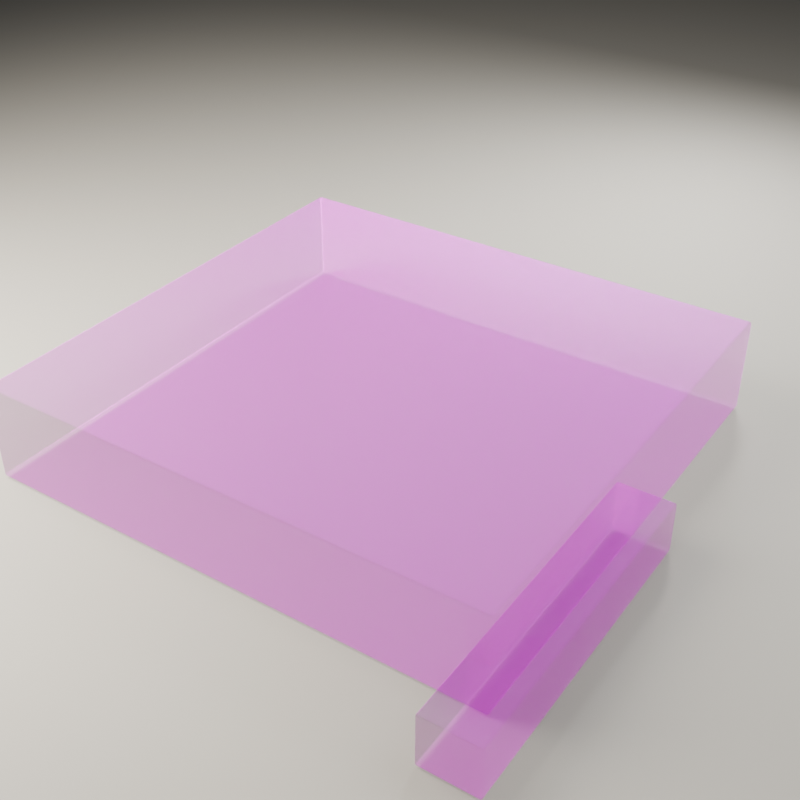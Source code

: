 # Source: CYBR_Cycles_Details.blend  (saved by Blender 4.5.90; exported with 4.5.12 LTS)
import bpy
from mathutils import Matrix  # noqa: F401  (used for matrix-valued properties, if any)

bpy.ops.wm.read_factory_settings(use_empty=True)
scene = bpy.context.scene
scene.name = 'CYCLES / Detail / Calacatta Oro / Honed Quarry Slab'

# ---- images (referenced by path relative to the original .blend; pixels are not part of the script)
import os
ASSET_DIR = os.environ.get("B2B_ASSET_DIR", "")  # directory of the original .blend (textures are referenced by path, not embedded)
HERE = os.path.dirname(os.path.abspath(__file__))  # packed textures are extracted next to this script under _unpacked/

def load_image(name, relpath, width, height, colorspace="sRGB"):
    """Load a texture the original file referenced (path relative to the .blend, or extracted next to this script)."""
    p = next((c for c in (os.path.join(HERE, relpath), os.path.join(ASSET_DIR, relpath)) if relpath and os.path.exists(c)), "")
    if p:
        img = bpy.data.images.load(p, check_existing=True)
        img.name = name
    else:  # same state as the original file: an image datablock whose file is absent (Cycles renders it pink)
        img = bpy.data.images.new(name, width, height)
        img.source = "FILE"
        img.filepath = "//" + (relpath or name)
    img.colorspace_settings.name = colorspace
    return img
img_basecolor_png = load_image('BaseColor.png', 'BaseColor.png', 1024, 1024, 'sRGB')
img_roughness_png = load_image('Roughness.png', 'Roughness.png', 1024, 1024, 'Non-Color')
img_metallic_png = load_image('Metallic.png', 'Metallic.png', 1024, 1024, 'Non-Color')
img_normal_opengl_png = load_image('Normal_OpenGL.png', 'Normal_OpenGL.png', 1024, 1024, 'Non-Color')
img_height_png = load_image('Height.png', 'Height.png', 1024, 1024, 'Non-Color')
img_ao_png = load_image('AO.png', 'AO.png', 1024, 1024, 'Non-Color')
img_wearmask_png = load_image('WearMask.png', 'WearMask.png', 1024, 1024, 'Non-Color')
img_height_macro_png = load_image('Height_Macro.png', 'Height_Macro.png', 1024, 1024, 'Non-Color')
img_normal_micro_opengl_png = load_image('Normal_Micro_OpenGL.png', 'Normal_Micro_OpenGL.png', 1024, 1024, 'Non-Color')
img_opacity_png = load_image('Opacity.png', 'Opacity.png', 1024, 1024, 'Non-Color')

# ---- materials (node trees are filled in below, after node groups)
mat_study___neutral_warm_paper = bpy.data.materials.new('Study / neutral warm paper')
mat_cybr___calacatta_oro___honed_quarry_slab = bpy.data.materials.new('CYBR · Calacatta Oro / Honed Quarry Slab')
mat_cybr___calacatta_oro___honed_quarry_slab.diffuse_color = (0.3, 0.3, 0.3, 1.0)

# ---- node groups
ng_cybr___calacatta_oro___honed_quarry_slab = bpy.data.node_groups.new('CYBR / Calacatta Oro / Honed Quarry Slab', 'ShaderNodeTree')
_s = ng_cybr___calacatta_oro___honed_quarry_slab.interface.new_socket(name='Surface', in_out='OUTPUT', socket_type='NodeSocketShader')
_s = ng_cybr___calacatta_oro___honed_quarry_slab.interface.new_socket(name='Height', in_out='OUTPUT', socket_type='NodeSocketFloat')
_s = ng_cybr___calacatta_oro___honed_quarry_slab.interface.new_socket(name='Base Color', in_out='OUTPUT', socket_type='NodeSocketColor')
_s = ng_cybr___calacatta_oro___honed_quarry_slab.interface.new_socket(name='Macro Height', in_out='OUTPUT', socket_type='NodeSocketFloat')
_s = ng_cybr___calacatta_oro___honed_quarry_slab.interface.new_socket(name='Wear Mask', in_out='OUTPUT', socket_type='NodeSocketFloat')
_s = ng_cybr___calacatta_oro___honed_quarry_slab.interface.new_socket(name='Tint', in_out='INPUT', socket_type='NodeSocketColor')
_s.default_value = (1.0, 1.0, 1.0, 1.0)
_s = ng_cybr___calacatta_oro___honed_quarry_slab.interface.new_socket(name='Roughness Offset', in_out='INPUT', socket_type='NodeSocketFloat')
_s.min_value = -1.0
_s.max_value = 1.0
_s = ng_cybr___calacatta_oro___honed_quarry_slab.interface.new_socket(name='Normal Strength', in_out='INPUT', socket_type='NodeSocketFloat')
_s.default_value = 1.0
_s.min_value = 0.0
_s.max_value = 2.0
_s = ng_cybr___calacatta_oro___honed_quarry_slab.interface.new_socket(name='UV Scale', in_out='INPUT', socket_type='NodeSocketVector')
_s.default_value = (1.0, 1.0, 1.0)
_s.min_value = 0.001
_s.max_value = 1000.0
_s = ng_cybr___calacatta_oro___honed_quarry_slab.interface.new_socket(name='Displacement Mode', in_out='INPUT', socket_type='NodeSocketBool')
_s = ng_cybr___calacatta_oro___honed_quarry_slab.interface.new_socket(name='Wear Tint', in_out='INPUT', socket_type='NodeSocketColor')
_s.default_value = (1.0, 1.0, 1.0, 1.0)
_N = ng_cybr___calacatta_oro___honed_quarry_slab.nodes; _L = ng_cybr___calacatta_oro___honed_quarry_slab.links
n0 = _N.new('NodeGroupInput'); n0.name = 'Group Input'; n0.location = (-1100, 550)
n1 = _N.new('NodeGroupOutput'); n1.name = 'Group Output'; n1.location = (720, 300)
n2 = _N.new('ShaderNodeTexCoord'); n2.name = 'Texture Coordinate'; n2.location = (-1100, 100)
n2.label = 'Use UV unwrap; one UV tile = 2.8 m'
n3 = _N.new('ShaderNodeVectorMath'); n3.name = 'Vector Math'; n3.location = (-900, 100)
n3.operation = 'MULTIPLY'
n4 = _N.new('ShaderNodeTexImage'); n4.name = 'Image Texture'; n4.location = (-640, 610)
n4.label = 'BaseColor'
n4.image = img_basecolor_png
n5 = _N.new('ShaderNodeTexImage'); n5.name = 'Image Texture.001'; n5.location = (-640, 350)
n5.label = 'Roughness'
n5.image = img_roughness_png
n6 = _N.new('ShaderNodeTexImage'); n6.name = 'Image Texture.002'; n6.location = (-640, 90)
n6.label = 'Metallic'
n6.image = img_metallic_png
n7 = _N.new('ShaderNodeTexImage'); n7.name = 'Image Texture.003'; n7.location = (-640, -170)
n7.label = 'Normal_OpenGL'
n7.image = img_normal_opengl_png
n8 = _N.new('ShaderNodeTexImage'); n8.name = 'Image Texture.004'; n8.location = (-640, -430)
n8.label = 'Height · linear 16-bit · optional true displacement'
n8.image = img_height_png
n9 = _N.new('ShaderNodeTexImage'); n9.name = 'Image Texture.005'; n9.location = (-640, -690)
n9.label = 'AO · cavity export · intentionally not baked into color'
n9.image = img_ao_png
n10 = _N.new('ShaderNodeTexImage'); n10.name = 'Image Texture.006'; n10.location = (-640, -950)
n10.label = 'WearMask'
n10.image = img_wearmask_png
n11 = _N.new('ShaderNodeTexImage'); n11.name = 'Image Texture.007'; n11.location = (-640, -1210)
n11.label = 'Height_Macro'
n11.image = img_height_macro_png
n12 = _N.new('ShaderNodeTexImage'); n12.name = 'Image Texture.008'; n12.location = (-640, -1470)
n12.label = 'Normal_Micro_OpenGL'
n12.image = img_normal_micro_opengl_png
n13 = _N.new('ShaderNodeTexImage'); n13.name = 'Image Texture.009'; n13.location = (-640, -1730)
n13.label = 'Opacity'
n13.image = img_opacity_png
n14 = _N.new('ShaderNodeMixRGB'); n14.name = 'Mix (Legacy)'; n14.location = (-280, 550)
n14.label = 'Base color tint'
n14.blend_type = 'MULTIPLY'
n14.inputs[0].default_value = 1.0
n15 = _N.new('ShaderNodeMixRGB'); n15.name = 'Mix (Legacy).001'; n15.location = (-280, 780)
n15.label = 'Tint only the worn surface features'
n15.inputs[1].default_value = (1.0, 1.0, 1.0, 1.0)
n16 = _N.new('ShaderNodeMixRGB'); n16.name = 'Mix (Legacy).002'; n16.location = (-40, 740)
n16.blend_type = 'MULTIPLY'
n16.inputs[0].default_value = 1.0
n17 = _N.new('ShaderNodeMath'); n17.name = 'Math'; n17.location = (-250, 320)
n17.label = 'Calibrated roughness + offset'
n17.use_clamp = True
n18 = _N.new('ShaderNodeNormalMap'); n18.name = 'Normal Map'; n18.location = (-260, -140)
n18.label = 'OpenGL / tangent space / calibrated relief'
n19 = _N.new('ShaderNodeMixRGB'); n19.name = 'Mix (Legacy).003'; n19.location = (-460, -180)
n19.label = 'Full normal / residual normal when geometry is displaced'
n20 = _N.new('ShaderNodeBsdfPrincipled'); n20.name = 'Principled BSDF'; n20.location = (100, 500)
n20.inputs[3].default_value = 1.52
n20.inputs[19].default_value = 0.015
n20.inputs[20].default_value = 0.38
n20.inputs[21].default_value = 1.52
n21 = _N.new('ShaderNodeTangent'); n21.name = 'Tangent'; n21.location = (-250, -380)
n21.direction_type = 'UV_MAP'
_L.new(n2.outputs[2], n3.inputs[0])
_L.new(n0.outputs[3], n3.inputs[1])
_L.new(n3.outputs[0], n4.inputs[0])
_L.new(n3.outputs[0], n5.inputs[0])
_L.new(n3.outputs[0], n6.inputs[0])
_L.new(n3.outputs[0], n7.inputs[0])
_L.new(n3.outputs[0], n8.inputs[0])
_L.new(n3.outputs[0], n9.inputs[0])
_L.new(n3.outputs[0], n10.inputs[0])
_L.new(n3.outputs[0], n11.inputs[0])
_L.new(n3.outputs[0], n12.inputs[0])
_L.new(n3.outputs[0], n13.inputs[0])
_L.new(n4.outputs[0], n14.inputs[1])
_L.new(n0.outputs[0], n14.inputs[2])
_L.new(n10.outputs[0], n15.inputs[0])
_L.new(n0.outputs[5], n15.inputs[2])
_L.new(n14.outputs[0], n16.inputs[1])
_L.new(n15.outputs[0], n16.inputs[2])
_L.new(n5.outputs[0], n17.inputs[0])
_L.new(n0.outputs[1], n17.inputs[1])
_L.new(n0.outputs[4], n19.inputs[0])
_L.new(n7.outputs[0], n19.inputs[1])
_L.new(n12.outputs[0], n19.inputs[2])
_L.new(n19.outputs[0], n18.inputs[1])
_L.new(n0.outputs[2], n18.inputs[0])
_L.new(n21.outputs[0], n20.inputs[17])
_L.new(n16.outputs[0], n20.inputs[0])
_L.new(n17.outputs[0], n20.inputs[2])
_L.new(n6.outputs[0], n20.inputs[1])
_L.new(n13.outputs[0], n20.inputs[4])
_L.new(n18.outputs[0], n20.inputs[5])
_L.new(n18.outputs[0], n20.inputs[23])
_L.new(n20.outputs[0], n1.inputs[0])
_L.new(n16.outputs[0], n1.inputs[2])
_L.new(n8.outputs[0], n1.inputs[1])
_L.new(n11.outputs[0], n1.inputs[3])
_L.new(n10.outputs[0], n1.inputs[4])
n1.is_active_output = True

# ---- material node trees
mat_study___neutral_warm_paper.use_nodes = True; mat_study___neutral_warm_paper.node_tree.nodes.clear()
_N = mat_study___neutral_warm_paper.node_tree.nodes; _L = mat_study___neutral_warm_paper.node_tree.links
n0 = _N.new('ShaderNodeBsdfPrincipled'); n0.name = 'Principled BSDF'; n0.location = (-200, 100)
n0.inputs[0].default_value = (0.19, 0.18, 0.16, 1.0)
n0.inputs[2].default_value = 0.86
n1 = _N.new('ShaderNodeOutputMaterial'); n1.name = 'Material Output'; n1.location = (200, 100)
_L.new(n0.outputs[0], n1.inputs[0])
n1.is_active_output = True
mat_cybr___calacatta_oro___honed_quarry_slab.use_nodes = True; mat_cybr___calacatta_oro___honed_quarry_slab.node_tree.nodes.clear()
_N = mat_cybr___calacatta_oro___honed_quarry_slab.node_tree.nodes; _L = mat_cybr___calacatta_oro___honed_quarry_slab.node_tree.links
n0 = _N.new('ShaderNodeGroup'); n0.name = 'Group'; n0.location = (-340, 180)
n0.label = 'Calacatta Oro / Honed Quarry Slab / 2.8 m tile'
n0.width = 320
n0.node_tree = ng_cybr___calacatta_oro___honed_quarry_slab
n0.inputs[0].default_value = (1.0, 1.0, 1.0, 1.0)
n0.inputs[1].default_value = 0.0
n0.inputs[2].default_value = 1.0
n0.inputs[3].default_value = (1.0, 1.0, 1.0)
n0.inputs[4].default_value = False
n0.inputs[5].default_value = (1.0, 1.0, 1.0, 1.0)
n1 = _N.new('ShaderNodeOutputMaterial'); n1.name = 'Material Output'; n1.location = (160, 180)
n2 = _N.new('ShaderNodeOutputAOV'); n2.name = 'CYBR_Albedo'; n2.location = (160, -380)
n2.label = 'Optional first-hit base color AOV'
n2.aov_name = 'CYBR_Albedo'
n3 = _N.new('ShaderNodeDisplacement'); n3.name = 'Displacement'; n3.location = (-80, -150)
n3.label = 'Optional macro displacement: enable Displacement Mode and subdi'
n3.inputs[2].default_value = 0.00012
_L.new(n0.outputs[0], n1.inputs[0])
_L.new(n0.outputs[2], n2.inputs[0])
_L.new(n0.outputs[3], n3.inputs[0])
n1.is_active_output = True

# ---- world
world_cycles___detail___calacatta_oro___honed_quarry_slab___environme = bpy.data.worlds.new('CYCLES / Detail / Calacatta Oro / Honed Quarry Slab / environme'); scene.world = world_cycles___detail___calacatta_oro___honed_quarry_slab___environme
world_cycles___detail___calacatta_oro___honed_quarry_slab___environme.use_nodes = True; world_cycles___detail___calacatta_oro___honed_quarry_slab___environme.node_tree.nodes.clear()
_N = world_cycles___detail___calacatta_oro___honed_quarry_slab___environme.node_tree.nodes; _L = world_cycles___detail___calacatta_oro___honed_quarry_slab___environme.node_tree.links
n0 = _N.new('ShaderNodeBackground'); n0.name = 'Background'; n0.location = (-200, 100)
n0.inputs[0].default_value = (0.84, 0.88, 0.94, 1.0)
n0.inputs[1].default_value = 0.1
n1 = _N.new('ShaderNodeOutputWorld'); n1.name = 'World Output'; n1.location = (200, 100)
_L.new(n0.outputs[0], n1.inputs[0])
n1.is_active_output = True

# ---- cameras
cam_cycles___detail___calacatta_oro___honed_quarry_slab___camera = bpy.data.cameras.new('CYCLES / Detail / Calacatta Oro / Honed Quarry Slab / camera')
cam_cycles___detail___calacatta_oro___honed_quarry_slab___camera.clip_start = 0.001
cam_cycles___detail___calacatta_oro___honed_quarry_slab___camera.clip_end = 100.0
cam_cycles___detail___calacatta_oro___honed_quarry_slab___camera.lens = 55.0
cam_cycles___detail___calacatta_oro___honed_quarry_slab___camera.ortho_scale = 0.8

# ---- lights
light_study___grazing_daylight = bpy.data.lights.new('Study / grazing daylight', 'AREA')
light_study___grazing_daylight.color = (1.0, 0.96, 0.89)
light_study___grazing_daylight.energy = 14.9
light_study___grazing_daylight.shape = 'RECTANGLE'
light_study___grazing_daylight.size = 0.288
light_study___grazing_daylight.size_y = 0.504
light_study___cool_fill = bpy.data.lights.new('Study / cool fill', 'AREA')
light_study___cool_fill.color = (0.85, 0.92, 1.0)
light_study___cool_fill.energy = 3.888
light_study___cool_fill.shape = 'DISK'
light_study___cool_fill.size = 0.468
light_study___reflection_strip = bpy.data.lights.new('Study / reflection strip', 'AREA')
light_study___reflection_strip.energy = 4.925
light_study___reflection_strip.shape = 'RECTANGLE'
light_study___reflection_strip.size = 0.0504
light_study___reflection_strip.size_y = 0.396

# ---- meshes
me_study___seamless_ground = bpy.data.meshes.new('Study / seamless ground')
me_study___seamless_ground.from_pydata([(-2.16, -2.16, -0.01), (2.16, -2.16, -0.01), (2.16, 2.16, -0.01), (-2.16, 2.16, -0.01), (-2.16, -2.16, 0.01), (2.16, -2.16, 0.01), (2.16, 2.16, 0.01), (-2.16, 2.16, 0.01)], [], [(3, 2, 1, 0), (4, 5, 6, 7), (0, 1, 5, 4), (1, 2, 6, 5), (2, 3, 7, 6), (3, 0, 4, 7)])
_uv = me_study___seamless_ground.uv_layers.new(name='UVMap')
_uv.uv.foreach_set('vector', [0.0, 0.0, 1.0, 0.0, 1.0, 1.0, 0.0, 1.0, 0.0, 0.0, 1.0, 0.0, 1.0, 1.0, 0.0, 1.0, 0.0, 0.0, 1.0, 0.0, 1.0, 1.0, 0.0, 1.0, 0.0, 0.0, 1.0, 0.0, 1.0, 1.0, 0.0, 1.0, 0.0, 0.0, 1.0, 0.0, 1.0, 1.0, 0.0, 1.0, 0.0, 0.0, 1.0, 0.0, 1.0, 1.0, 0.0, 1.0])
me_study___seamless_ground.materials.append(mat_study___neutral_warm_paper)
me_study___seamless_ground.update()
me_stone___honed_top_and_eased_fabricated_edge = bpy.data.meshes.new('Stone / honed top and eased fabricated edge')
me_stone___honed_top_and_eased_fabricated_edge.from_pydata([(-0.1325, -0.125, -0.025), (0.1325, -0.125, -0.025), (0.1325, 0.125, -0.025), (-0.1325, 0.125, -0.025), (-0.1325, -0.125, 0.025), (0.1325, -0.125, 0.025), (0.1325, 0.125, 0.025), (-0.1325, 0.125, 0.025)], [], [(3, 2, 1, 0), (4, 5, 6, 7), (0, 1, 5, 4), (1, 2, 6, 5), (2, 3, 7, 6), (3, 0, 4, 7)])
_uv = me_stone___honed_top_and_eased_fabricated_edge.uv_layers.new(name='UVMap')
_uv.uv.foreach_set('vector', [0.5427, 0.5446, 0.6373, 0.5446, 0.6373, 0.4554, 0.5427, 0.4554, 0.5427, 0.4554, 0.6373, 0.4554, 0.6373, 0.5446, 0.5427, 0.5446, 0.5427, 0.4911, 0.6373, 0.4911, 0.6373, 0.5089, 0.5427, 0.5089, 0.5454, 0.4911, 0.6346, 0.4911, 0.6346, 0.5089, 0.5454, 0.5089, 0.6373, 0.4911, 0.5427, 0.4911, 0.5427, 0.5089, 0.6373, 0.5089, 0.6346, 0.4911, 0.5454, 0.4911, 0.5454, 0.5089, 0.6346, 0.5089])
me_stone___honed_top_and_eased_fabricated_edge.materials.append(mat_cybr___calacatta_oro___honed_quarry_slab)
me_stone___honed_top_and_eased_fabricated_edge.update()
me_stone___companion_seam_specimen = bpy.data.meshes.new('Stone / companion seam specimen')
me_stone___companion_seam_specimen.from_pydata([(-0.014, -0.08, -0.013), (0.014, -0.08, -0.013), (0.014, 0.08, -0.013), (-0.014, 0.08, -0.013), (-0.014, -0.08, 0.013), (0.014, -0.08, 0.013), (0.014, 0.08, 0.013), (-0.014, 0.08, 0.013)], [], [(3, 2, 1, 0), (4, 5, 6, 7), (0, 1, 5, 4), (1, 2, 6, 5), (2, 3, 7, 6), (3, 0, 4, 7)])
_uv = me_stone___companion_seam_specimen.uv_layers.new(name='UVMap')
_uv.uv.foreach_set('vector', [0.495, 0.5286, 0.505, 0.5286, 0.505, 0.4714, 0.495, 0.4714, 0.495, 0.4714, 0.505, 0.4714, 0.505, 0.5286, 0.495, 0.5286, 0.495, 0.4954, 0.505, 0.4954, 0.505, 0.5046, 0.495, 0.5046, 0.4714, 0.4954, 0.5286, 0.4954, 0.5286, 0.5046, 0.4714, 0.5046, 0.505, 0.4954, 0.495, 0.4954, 0.495, 0.5046, 0.505, 0.5046, 0.5286, 0.4954, 0.4714, 0.4954, 0.4714, 0.5046, 0.5286, 0.5046])
me_stone___companion_seam_specimen.materials.append(mat_cybr___calacatta_oro___honed_quarry_slab)
me_stone___companion_seam_specimen.update()

# ---- objects
ob_cycles___detail___calacatta_oro___honed_quarry_slab___camera = bpy.data.objects.new('CYCLES / Detail / Calacatta Oro / Honed Quarry Slab / camera', cam_cycles___detail___calacatta_oro___honed_quarry_slab___camera)
ob_study___seamless_ground = bpy.data.objects.new('Study / seamless ground', me_study___seamless_ground)
ob_stone___honed_top_and_eased_fabricated_edge = bpy.data.objects.new('Stone / honed top and eased fabricated edge', me_stone___honed_top_and_eased_fabricated_edge)
ob_stone___companion_seam_specimen = bpy.data.objects.new('Stone / companion seam specimen', me_stone___companion_seam_specimen)
ob_study___grazing_daylight = bpy.data.objects.new('Study / grazing daylight', light_study___grazing_daylight)
ob_study___cool_fill = bpy.data.objects.new('Study / cool fill', light_study___cool_fill)
ob_study___reflection_strip = bpy.data.objects.new('Study / reflection strip', light_study___reflection_strip)

# ---- transforms, parenting, visibility, modifiers, constraints
ob_cycles___detail___calacatta_oro___honed_quarry_slab___camera.location = (0.2628, -0.3888, 0.3492)
ob_cycles___detail___calacatta_oro___honed_quarry_slab___camera.rotation_euler = (0.9849, -6.922e-09, 0.5944)
ob_study___seamless_ground.location = (0.0, 0.0, -0.011)
_m = ob_study___seamless_ground.modifiers.new('Soft machined edges', 'BEVEL')
_m.width = 0.002
_m.width_pct = 0.002
_m.segments = 5
_m = ob_study___seamless_ground.modifiers.new('Weighted face normals', 'WEIGHTED_NORMAL')
_m.keep_sharp = True
ob_stone___honed_top_and_eased_fabricated_edge.location = (-0.018, 0.014, 0.025)
_m = ob_stone___honed_top_and_eased_fabricated_edge.modifiers.new('Soft machined edges', 'BEVEL')
_m.width = 0.0012
_m.width_pct = 0.0012
_m.segments = 5
_m = ob_stone___honed_top_and_eased_fabricated_edge.modifiers.new('Weighted face normals', 'WEIGHTED_NORMAL')
_m.keep_sharp = True
ob_stone___companion_seam_specimen.location = (0.118, -0.065, 0.013)
_m = ob_stone___companion_seam_specimen.modifiers.new('Soft machined edges', 'BEVEL')
_m.width = 0.0008
_m.width_pct = 0.0008
_m.segments = 5
_m = ob_stone___companion_seam_specimen.modifiers.new('Weighted face normals', 'WEIGHTED_NORMAL')
_m.keep_sharp = True
ob_study___grazing_daylight.location = (-0.324, -0.198, 0.324)
ob_study___grazing_daylight.rotation_euler = (0.8957, -3.913e-08, -1.022)
ob_study___cool_fill.location = (0.36, 0.12, 0.504)
ob_study___cool_fill.rotation_euler = (0.6649, 9.176e-08, 1.893)
ob_study___reflection_strip.location = (0.0, 0.36, 0.324)
ob_study___reflection_strip.rotation_euler = (0.8695, 6.679e-08, 3.142)

# ---- collection membership
scene.collection.objects.link(ob_cycles___detail___calacatta_oro___honed_quarry_slab___camera)
scene.collection.objects.link(ob_study___seamless_ground)
scene.collection.objects.link(ob_stone___honed_top_and_eased_fabricated_edge)
scene.collection.objects.link(ob_stone___companion_seam_specimen)
scene.collection.objects.link(ob_study___grazing_daylight)
scene.collection.objects.link(ob_study___cool_fill)
scene.collection.objects.link(ob_study___reflection_strip)

# ---- scene / render settings (as saved in the file)
scene.camera = ob_cycles___detail___calacatta_oro___honed_quarry_slab___camera
scene.frame_start = 1; scene.frame_end = 250; scene.frame_set(1)
scene.render.engine = 'CYCLES'
scene.render.image_settings.color_mode = 'RGB'
scene.render.image_settings.color_depth = '16'
scene.render.image_settings.exr_codec = 'NONE'
scene.render.resolution_x = 1024
scene.render.resolution_y = 1024
scene.render.simplify_subdivision_render = 0
scene.render.simplify_child_particles_render = 0.0
scene.cycles.use_denoising = False
scene.cycles.samples = 768
scene.cycles.adaptive_threshold = 0.005
scene.cycles.adaptive_min_samples = 128
scene.cycles.caustics_reflective = False
scene.cycles.caustics_refractive = False
scene.cycles.max_bounces = 8
scene.cycles.transmission_bounces = 6
scene.cycles.seed = 20261004
scene.cycles.sample_clamp_indirect = 4.0
scene.eevee.taa_render_samples = 768
scene.eevee.use_volume_custom_range = False
scene.eevee.use_fast_gi = False
scene.eevee.use_shadows = False
scene.view_settings.look = 'AgX - Medium High Contrast'
scene.view_settings.exposure = -0.12
scene.view_settings.white_balance_temperature = 0.0
scene.view_settings.white_balance_tint = 0.0
scene.view_settings.white_balance_whitepoint = (2.97, 0.5193, -0.0414)
bpy.context.view_layer.update()

